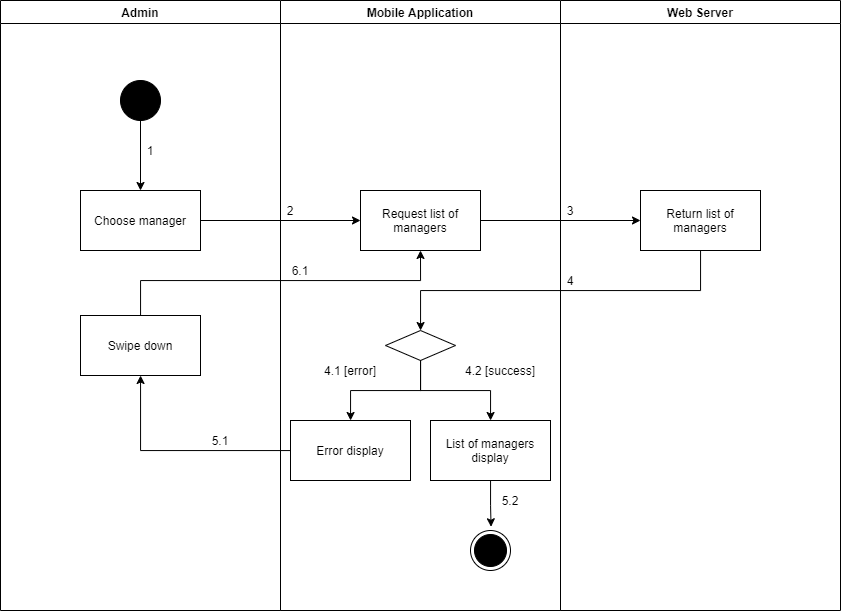

The diagram above was exported from draw.io. Its source (the exported page's mxGraphModel, read from the mxfile embedded in the PNG):
<mxGraphModel dx="1021" dy="627" grid="1" gridSize="10" guides="1" tooltips="1" connect="1" arrows="1" fold="1" page="1" pageScale="1" pageWidth="1169" pageHeight="1654" math="0" shadow="0">
  <root>
    <mxCell id="zoJx0tuWQp00uud9nbZY-0" />
    <mxCell id="zoJx0tuWQp00uud9nbZY-1" parent="zoJx0tuWQp00uud9nbZY-0" />
    <mxCell id="zn6D5EgvfgopAeksTwyL-0" value="Admin" style="swimlane;" vertex="1" parent="zoJx0tuWQp00uud9nbZY-1">
      <mxGeometry x="200" y="120" width="280" height="610" as="geometry" />
    </mxCell>
    <mxCell id="zn6D5EgvfgopAeksTwyL-1" value="" style="verticalLabelPosition=bottom;verticalAlign=top;html=1;shape=mxgraph.flowchart.on-page_reference;fillColor=#000000;" vertex="1" parent="zn6D5EgvfgopAeksTwyL-0">
      <mxGeometry x="120" y="80" width="40" height="40" as="geometry" />
    </mxCell>
    <mxCell id="zn6D5EgvfgopAeksTwyL-2" value="1" style="text;html=1;strokeColor=none;fillColor=none;align=center;verticalAlign=middle;whiteSpace=wrap;rounded=0;" vertex="1" parent="zn6D5EgvfgopAeksTwyL-0">
      <mxGeometry x="140" y="140" width="20" height="20" as="geometry" />
    </mxCell>
    <mxCell id="zn6D5EgvfgopAeksTwyL-3" value="Swipe down" style="whiteSpace=wrap;html=1;fillColor=#FFFFFF;" vertex="1" parent="zn6D5EgvfgopAeksTwyL-0">
      <mxGeometry x="80" y="315" width="120" height="60" as="geometry" />
    </mxCell>
    <mxCell id="zn6D5EgvfgopAeksTwyL-4" value="Mobile Application" style="swimlane;" vertex="1" parent="zoJx0tuWQp00uud9nbZY-1">
      <mxGeometry x="480" y="120" width="280" height="610" as="geometry" />
    </mxCell>
    <mxCell id="zn6D5EgvfgopAeksTwyL-5" value="" style="ellipse;html=1;shape=endState;fillColor=#000000;strokeColor=#000000;align=center;" vertex="1" parent="zn6D5EgvfgopAeksTwyL-4">
      <mxGeometry x="190" y="530" width="40" height="40" as="geometry" />
    </mxCell>
    <mxCell id="zn6D5EgvfgopAeksTwyL-6" value="Request list of managers" style="whiteSpace=wrap;html=1;verticalAlign=middle;fillColor=#FFFFFF;align=center;" vertex="1" parent="zn6D5EgvfgopAeksTwyL-4">
      <mxGeometry x="80" y="190" width="120" height="60" as="geometry" />
    </mxCell>
    <mxCell id="zn6D5EgvfgopAeksTwyL-7" value="" style="rhombus;whiteSpace=wrap;html=1;fillColor=#FFFFFF;" vertex="1" parent="zn6D5EgvfgopAeksTwyL-4">
      <mxGeometry x="105" y="330" width="70" height="30" as="geometry" />
    </mxCell>
    <mxCell id="zn6D5EgvfgopAeksTwyL-8" value="Error display" style="whiteSpace=wrap;html=1;fillColor=#FFFFFF;" vertex="1" parent="zn6D5EgvfgopAeksTwyL-4">
      <mxGeometry x="10" y="420" width="120" height="60" as="geometry" />
    </mxCell>
    <mxCell id="zn6D5EgvfgopAeksTwyL-9" value="" style="edgeStyle=orthogonalEdgeStyle;rounded=0;orthogonalLoop=1;jettySize=auto;html=1;" edge="1" parent="zn6D5EgvfgopAeksTwyL-4" source="zn6D5EgvfgopAeksTwyL-7" target="zn6D5EgvfgopAeksTwyL-8">
      <mxGeometry relative="1" as="geometry" />
    </mxCell>
    <mxCell id="zn6D5EgvfgopAeksTwyL-10" style="edgeStyle=orthogonalEdgeStyle;rounded=0;orthogonalLoop=1;jettySize=auto;html=1;entryX=0.514;entryY=-0.093;entryDx=0;entryDy=0;entryPerimeter=0;" edge="1" parent="zn6D5EgvfgopAeksTwyL-4" source="zn6D5EgvfgopAeksTwyL-11" target="zn6D5EgvfgopAeksTwyL-5">
      <mxGeometry relative="1" as="geometry" />
    </mxCell>
    <mxCell id="zn6D5EgvfgopAeksTwyL-11" value="List of managers display" style="whiteSpace=wrap;html=1;fillColor=#FFFFFF;" vertex="1" parent="zn6D5EgvfgopAeksTwyL-4">
      <mxGeometry x="150" y="420" width="120" height="60" as="geometry" />
    </mxCell>
    <mxCell id="zn6D5EgvfgopAeksTwyL-12" value="" style="edgeStyle=orthogonalEdgeStyle;rounded=0;orthogonalLoop=1;jettySize=auto;html=1;" edge="1" parent="zn6D5EgvfgopAeksTwyL-4" source="zn6D5EgvfgopAeksTwyL-7" target="zn6D5EgvfgopAeksTwyL-11">
      <mxGeometry relative="1" as="geometry" />
    </mxCell>
    <mxCell id="zn6D5EgvfgopAeksTwyL-13" value="2" style="text;html=1;strokeColor=none;fillColor=none;align=center;verticalAlign=middle;whiteSpace=wrap;rounded=0;" vertex="1" parent="zn6D5EgvfgopAeksTwyL-4">
      <mxGeometry y="200" width="20" height="20" as="geometry" />
    </mxCell>
    <mxCell id="zn6D5EgvfgopAeksTwyL-14" value="6.1" style="text;html=1;strokeColor=none;fillColor=none;align=center;verticalAlign=middle;whiteSpace=wrap;rounded=0;" vertex="1" parent="zn6D5EgvfgopAeksTwyL-4">
      <mxGeometry x="10" y="260" width="20" height="20" as="geometry" />
    </mxCell>
    <mxCell id="zn6D5EgvfgopAeksTwyL-15" value="5.2" style="text;html=1;strokeColor=none;fillColor=none;align=center;verticalAlign=middle;whiteSpace=wrap;rounded=0;" vertex="1" parent="zn6D5EgvfgopAeksTwyL-4">
      <mxGeometry x="220" y="490" width="20" height="20" as="geometry" />
    </mxCell>
    <mxCell id="zn6D5EgvfgopAeksTwyL-16" value="Web Server" style="swimlane;" vertex="1" parent="zoJx0tuWQp00uud9nbZY-1">
      <mxGeometry x="760" y="120" width="280" height="610" as="geometry" />
    </mxCell>
    <mxCell id="zn6D5EgvfgopAeksTwyL-17" value="Return list of managers" style="whiteSpace=wrap;html=1;verticalAlign=middle;fillColor=#FFFFFF;align=center;" vertex="1" parent="zn6D5EgvfgopAeksTwyL-16">
      <mxGeometry x="80" y="190" width="120" height="60" as="geometry" />
    </mxCell>
    <mxCell id="zn6D5EgvfgopAeksTwyL-18" value="3" style="text;html=1;strokeColor=none;fillColor=none;align=center;verticalAlign=middle;whiteSpace=wrap;rounded=0;" vertex="1" parent="zn6D5EgvfgopAeksTwyL-16">
      <mxGeometry y="200" width="20" height="20" as="geometry" />
    </mxCell>
    <mxCell id="zn6D5EgvfgopAeksTwyL-19" value="4" style="text;html=1;strokeColor=none;fillColor=none;align=center;verticalAlign=middle;whiteSpace=wrap;rounded=0;" vertex="1" parent="zn6D5EgvfgopAeksTwyL-16">
      <mxGeometry y="270" width="20" height="20" as="geometry" />
    </mxCell>
    <mxCell id="zn6D5EgvfgopAeksTwyL-20" value="" style="edgeStyle=orthogonalEdgeStyle;rounded=0;orthogonalLoop=1;jettySize=auto;html=1;" edge="1" parent="zoJx0tuWQp00uud9nbZY-1" source="zn6D5EgvfgopAeksTwyL-21" target="zn6D5EgvfgopAeksTwyL-6">
      <mxGeometry relative="1" as="geometry" />
    </mxCell>
    <mxCell id="zn6D5EgvfgopAeksTwyL-21" value="Choose manager" style="whiteSpace=wrap;html=1;verticalAlign=middle;fillColor=#FFFFFF;align=center;" vertex="1" parent="zoJx0tuWQp00uud9nbZY-1">
      <mxGeometry x="280" y="310" width="120" height="60" as="geometry" />
    </mxCell>
    <mxCell id="zn6D5EgvfgopAeksTwyL-22" value="" style="edgeStyle=orthogonalEdgeStyle;rounded=0;orthogonalLoop=1;jettySize=auto;html=1;" edge="1" parent="zoJx0tuWQp00uud9nbZY-1" source="zn6D5EgvfgopAeksTwyL-1" target="zn6D5EgvfgopAeksTwyL-21">
      <mxGeometry relative="1" as="geometry" />
    </mxCell>
    <mxCell id="zn6D5EgvfgopAeksTwyL-23" value="" style="edgeStyle=orthogonalEdgeStyle;rounded=0;orthogonalLoop=1;jettySize=auto;html=1;" edge="1" parent="zoJx0tuWQp00uud9nbZY-1" source="zn6D5EgvfgopAeksTwyL-6" target="zn6D5EgvfgopAeksTwyL-17">
      <mxGeometry relative="1" as="geometry" />
    </mxCell>
    <mxCell id="zn6D5EgvfgopAeksTwyL-24" value="" style="edgeStyle=orthogonalEdgeStyle;rounded=0;orthogonalLoop=1;jettySize=auto;html=1;" edge="1" parent="zoJx0tuWQp00uud9nbZY-1" source="zn6D5EgvfgopAeksTwyL-17" target="zn6D5EgvfgopAeksTwyL-7">
      <mxGeometry relative="1" as="geometry">
        <Array as="points">
          <mxPoint x="900" y="410" />
          <mxPoint x="620" y="410" />
        </Array>
      </mxGeometry>
    </mxCell>
    <mxCell id="zn6D5EgvfgopAeksTwyL-25" value="" style="edgeStyle=orthogonalEdgeStyle;rounded=0;orthogonalLoop=1;jettySize=auto;html=1;" edge="1" parent="zoJx0tuWQp00uud9nbZY-1" source="zn6D5EgvfgopAeksTwyL-8" target="zn6D5EgvfgopAeksTwyL-3">
      <mxGeometry relative="1" as="geometry" />
    </mxCell>
    <mxCell id="zn6D5EgvfgopAeksTwyL-26" value="4.1 [error]" style="text;html=1;strokeColor=none;fillColor=none;align=center;verticalAlign=middle;whiteSpace=wrap;rounded=0;" vertex="1" parent="zoJx0tuWQp00uud9nbZY-1">
      <mxGeometry x="520" y="480" width="60" height="20" as="geometry" />
    </mxCell>
    <mxCell id="zn6D5EgvfgopAeksTwyL-27" value="4.2 [success]" style="text;html=1;strokeColor=none;fillColor=none;align=center;verticalAlign=middle;whiteSpace=wrap;rounded=0;" vertex="1" parent="zoJx0tuWQp00uud9nbZY-1">
      <mxGeometry x="660" y="480" width="80" height="20" as="geometry" />
    </mxCell>
    <mxCell id="zn6D5EgvfgopAeksTwyL-28" value="5.1" style="text;html=1;strokeColor=none;fillColor=none;align=center;verticalAlign=middle;whiteSpace=wrap;rounded=0;" vertex="1" parent="zoJx0tuWQp00uud9nbZY-1">
      <mxGeometry x="410" y="550" width="20" height="20" as="geometry" />
    </mxCell>
    <mxCell id="zn6D5EgvfgopAeksTwyL-29" style="edgeStyle=orthogonalEdgeStyle;rounded=0;orthogonalLoop=1;jettySize=auto;html=1;entryX=0.5;entryY=1;entryDx=0;entryDy=0;" edge="1" parent="zoJx0tuWQp00uud9nbZY-1" source="zn6D5EgvfgopAeksTwyL-3" target="zn6D5EgvfgopAeksTwyL-6">
      <mxGeometry relative="1" as="geometry">
        <Array as="points">
          <mxPoint x="340" y="400" />
          <mxPoint x="620" y="400" />
        </Array>
      </mxGeometry>
    </mxCell>
  </root>
</mxGraphModel>